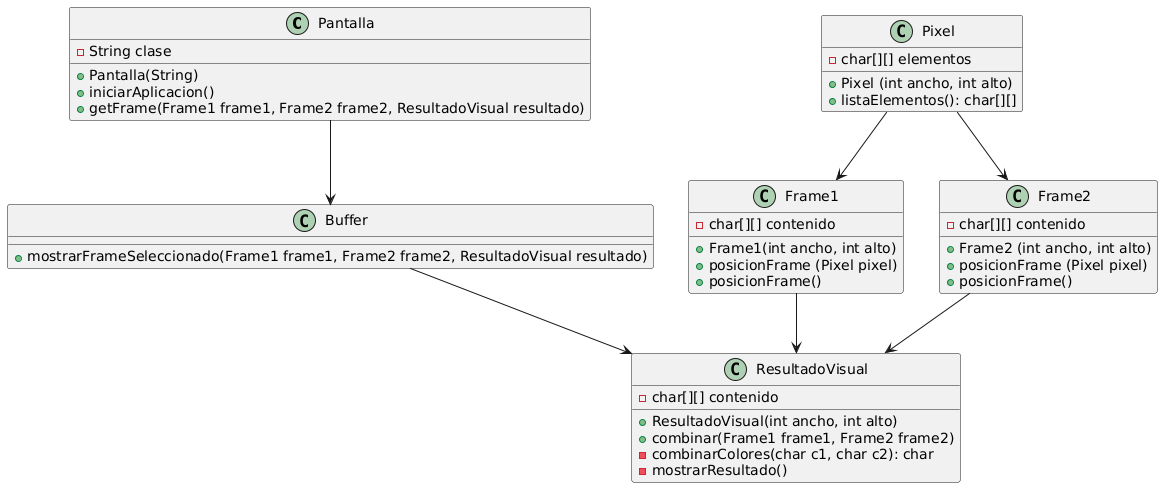

The diagram above was rendered by PlantUML. Its source (embedded in the PNG):
@startuml
class Pantalla {
  -String clase
  +Pantalla(String)
  +iniciarAplicacion()
  +getFrame(Frame1 frame1, Frame2 frame2, ResultadoVisual resultado)
}

class Pixel {
  - char[][] elementos
  + Pixel (int ancho, int alto)
  + listaElementos(): char[][]
}

class Buffer {
  +mostrarFrameSeleccionado(Frame1 frame1, Frame2 frame2, ResultadoVisual resultado)
}

class Frame1 {
  - char[][] contenido
  + Frame1(int ancho, int alto)
  + posicionFrame (Pixel pixel)
  + posicionFrame()
}

class Frame2 {
  - char[][] contenido
  + Frame2 (int ancho, int alto)
  + posicionFrame (Pixel pixel)
  + posicionFrame()
}

class ResultadoVisual {
  -char[][] contenido
  +ResultadoVisual(int ancho, int alto)
  +combinar(Frame1 frame1, Frame2 frame2)
  -combinarColores(char c1, char c2): char
  -mostrarResultado()
}

' Relaciones con multiplicidad
Pantalla --> Buffer
Buffer --> ResultadoVisual
Frame1 --> ResultadoVisual
Frame2 --> ResultadoVisual
Pixel  --> Frame1
Pixel  --> Frame2
@enduml